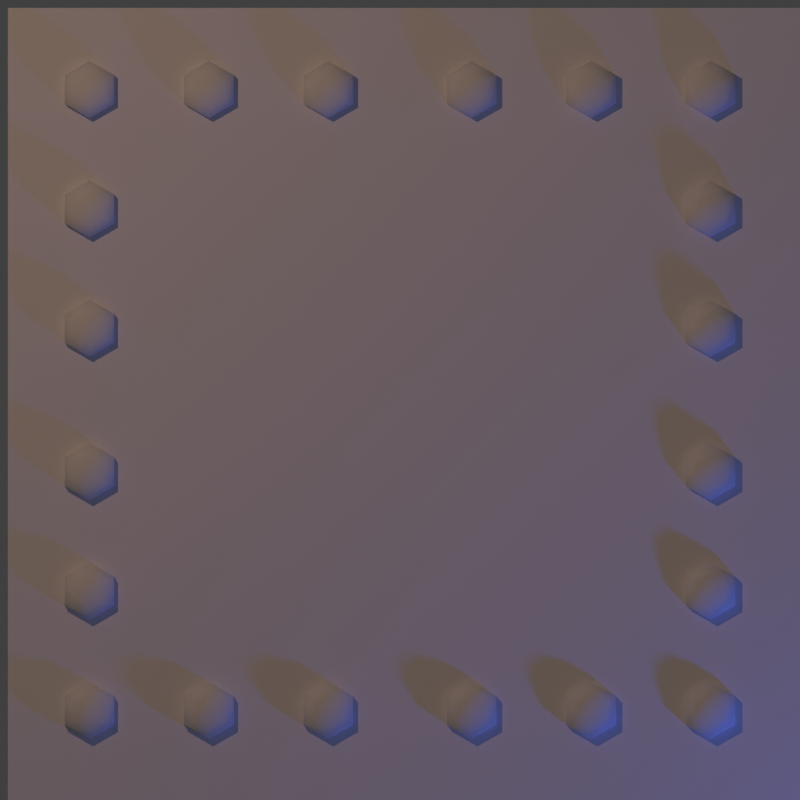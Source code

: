 # Source: metal-slab-02.blend  (saved by Blender 2.73.0; exported with 4.5.12 LTS)
import bpy
from mathutils import Matrix  # noqa: F401  (used for matrix-valued properties, if any)

bpy.ops.wm.read_factory_settings(use_empty=True)
scene = bpy.context.scene
scene.name = 'Scene'

# ---- collections
col_collection_1 = bpy.data.collections.new('Collection 1'); scene.collection.children.link(col_collection_1)

# ---- materials (node trees are filled in below, after node groups)
mat_default = bpy.data.materials.new('Default')
mat_default.alpha_threshold = 0.0
mat_default.use_transparent_shadow = False
mat_default.roughness = 0.5
mat_default.specular_intensity = 1.0
mat_default.line_color = (0.0, 0.0, 0.0, 1.0)
mat_yellowblackstripes = bpy.data.materials.new('YellowBlackStripes')
mat_yellowblackstripes.alpha_threshold = 0.0
mat_yellowblackstripes.use_transparent_shadow = False
mat_yellowblackstripes.roughness = 0.5

# ---- material node trees

# ---- world
world_world = bpy.data.worlds.new('World'); scene.world = world_world
world_world.color = (0.05088, 0.05088, 0.05088)
world_world.use_sun_shadow = False
world_world.sun_shadow_jitter_overblur = 0.0
world_world.cycles.sampling_method = 'MANUAL'
world_world.cycles.sample_map_resolution = 256

# ---- cameras
cam_camera = bpy.data.cameras.new('Camera')
cam_camera.type = 'ORTHO'
cam_camera.clip_end = 100.0
cam_camera.lens = 70.0
cam_camera.sensor_width = 32.0
cam_camera.sensor_height = 18.0
cam_camera.ortho_scale = 1.675
cam_camera.dof.focus_distance = 0.0
cam_camera.dof.aperture_fstop = 128.0

# ---- lights
light_lamp_001 = bpy.data.lights.new('Lamp.001', 'POINT')
light_lamp_001.color = (0.05581, 0.1399, 1.0)
light_lamp_001.transmission_factor = 0.0
light_lamp_001.cutoff_distance = 30.0
light_lamp_001.energy = 70.0
light_lamp_001.shadow_buffer_clip_start = 1.001
light_lamp_001.shadow_soft_size = 0.1
light_lamp_001.shadow_maximum_resolution = 0.006
light_lamp_001.use_absolute_resolution = True
light_lamp_001.cycles.use_multiple_importance_sampling = False
light_lamp = bpy.data.lights.new('Lamp', 'POINT')
light_lamp.color = (0.8389, 0.5141, 0.3541)
light_lamp.transmission_factor = 0.0
light_lamp.cutoff_distance = 30.0
light_lamp.energy = 150.0
light_lamp.shadow_buffer_clip_start = 1.001
light_lamp.shadow_soft_size = 0.1
light_lamp.shadow_maximum_resolution = 0.006
light_lamp.use_absolute_resolution = True
light_lamp.cycles.use_multiple_importance_sampling = False

# ---- meshes
me_cylinder = bpy.data.meshes.new('Cylinder')
me_cylinder.from_pydata([(-3.725e-10, 0.06, -0.0125), (-3.725e-10, 0.06, 0.0125), (0.05196, 0.03, -0.0125), (0.05196, 0.03, 0.0125), (0.05196, -0.03, -0.0125), (0.05196, -0.03, 0.0125), (-5.618e-09, -0.06, -0.0125), (-5.618e-09, -0.06, 0.0125), (-0.05196, -0.03, -0.0125), (-0.05196, -0.03, 0.0125), (-0.05196, 0.03, -0.0125), (-0.05196, 0.03, 0.0125), (-9.339e-10, 0.03171, 0.03214), (0.02746, 0.01585, 0.03214), (0.02746, -0.01585, 0.03214), (-3.706e-09, -0.03171, 0.03214), (-0.02746, -0.01585, 0.03214), (-0.02746, 0.01585, 0.03214), (0.25, 0.06, -0.0125), (0.25, 0.06, 0.0125), (0.302, 0.03, -0.0125), (0.302, 0.03, 0.0125), (0.302, -0.03, -0.0125), (0.302, -0.03, 0.0125), (0.25, -0.06, -0.0125), (0.25, -0.06, 0.0125), (0.198, -0.03, -0.0125), (0.198, -0.03, 0.0125), (0.198, 0.03, -0.0125), (0.198, 0.03, 0.0125), (0.25, 0.03171, 0.03214), (0.2775, 0.01585, 0.03214), (0.2775, -0.01585, 0.03214), (0.25, -0.03171, 0.03214), (0.2225, -0.01585, 0.03214), (0.2225, 0.01585, 0.03214), (0.5, 0.06, -0.0125), (0.5, 0.06, 0.0125), (0.552, 0.03, -0.0125), (0.552, 0.03, 0.0125), (0.552, -0.03, -0.0125), (0.552, -0.03, 0.0125), (0.5, -0.06, -0.0125), (0.5, -0.06, 0.0125), (0.448, -0.03, -0.0125), (0.448, -0.03, 0.0125), (0.448, 0.03, -0.0125), (0.448, 0.03, 0.0125), (0.5, 0.03171, 0.03214), (0.5275, 0.01585, 0.03214), (0.5275, -0.01585, 0.03214), (0.5, -0.03171, 0.03214), (0.4725, -0.01585, 0.03214), (0.4725, 0.01585, 0.03214), (-3.725e-10, -0.19, -0.0125), (-3.725e-10, -0.19, 0.0125), (0.05196, -0.22, -0.0125), (0.05196, -0.22, 0.0125), (0.05196, -0.28, -0.0125), (0.05196, -0.28, 0.0125), (-5.618e-09, -0.31, -0.0125), (-5.618e-09, -0.31, 0.0125), (-0.05196, -0.28, -0.0125), (-0.05196, -0.28, 0.0125), (-0.05196, -0.22, -0.0125), (-0.05196, -0.22, 0.0125), (-9.339e-10, -0.2183, 0.03214), (0.02746, -0.2341, 0.03214), (0.02746, -0.2659, 0.03214), (-3.706e-09, -0.2817, 0.03214), (-0.02746, -0.2659, 0.03214), (-0.02746, -0.2341, 0.03214), (-3.725e-10, -0.44, -0.0125), (-3.725e-10, -0.44, 0.0125), (0.05196, -0.47, -0.0125), (0.05196, -0.47, 0.0125), (0.05196, -0.53, -0.0125), (0.05196, -0.53, 0.0125), (-5.618e-09, -0.56, -0.0125), (-5.618e-09, -0.56, 0.0125), (-0.05196, -0.53, -0.0125), (-0.05196, -0.53, 0.0125), (-0.05196, -0.47, -0.0125), (-0.05196, -0.47, 0.0125), (-9.339e-10, -0.4683, 0.03214), (0.02746, -0.4841, 0.03214), (0.02746, -0.5159, 0.03214), (-3.706e-09, -0.5317, 0.03214), (-0.02746, -0.5159, 0.03214), (-0.02746, -0.4841, 0.03214), (0.8, 0.06, -0.0125), (0.8, 0.06, 0.0125), (0.852, 0.03, -0.0125), (0.852, 0.03, 0.0125), (0.852, -0.03, -0.0125), (0.852, -0.03, 0.0125), (0.8, -0.06, -0.0125), (0.8, -0.06, 0.0125), (0.748, -0.03, -0.0125), (0.748, -0.03, 0.0125), (0.748, 0.03, -0.0125), (0.748, 0.03, 0.0125), (0.8, 0.03171, 0.03214), (0.8275, 0.01585, 0.03214), (0.8275, -0.01585, 0.03214), (0.8, -0.03171, 0.03214), (0.7725, -0.01585, 0.03214), (0.7725, 0.01585, 0.03214), (1.05, 0.06, -0.0125), (1.05, 0.06, 0.0125), (1.102, 0.03, -0.0125), (1.102, 0.03, 0.0125), (1.102, -0.03, -0.0125), (1.102, -0.03, 0.0125), (1.05, -0.06, -0.0125), (1.05, -0.06, 0.0125), (0.998, -0.03, -0.0125), (0.998, -0.03, 0.0125), (0.998, 0.03, -0.0125), (0.998, 0.03, 0.0125), (1.05, 0.03171, 0.03214), (1.077, 0.01585, 0.03214), (1.077, -0.01585, 0.03214), (1.05, -0.03171, 0.03214), (1.023, -0.01585, 0.03214), (1.023, 0.01585, 0.03214), (1.3, 0.06, -0.0125), (1.3, 0.06, 0.0125), (1.352, 0.03, -0.0125), (1.352, 0.03, 0.0125), (1.352, -0.03, -0.0125), (1.352, -0.03, 0.0125), (1.3, -0.06, -0.0125), (1.3, -0.06, 0.0125), (1.248, -0.03, -0.0125), (1.248, -0.03, 0.0125), (1.248, 0.03, -0.0125), (1.248, 0.03, 0.0125), (1.3, 0.03171, 0.03214), (1.327, 0.01585, 0.03214), (1.327, -0.01585, 0.03214), (1.3, -0.03171, 0.03214), (1.273, -0.01585, 0.03214), (1.273, 0.01585, 0.03214), (1.3, -0.19, -0.0125), (1.3, -0.19, 0.0125), (1.352, -0.22, -0.0125), (1.352, -0.22, 0.0125), (1.352, -0.28, -0.0125), (1.352, -0.28, 0.0125), (1.3, -0.31, -0.0125), (1.3, -0.31, 0.0125), (1.248, -0.28, -0.0125), (1.248, -0.28, 0.0125), (1.248, -0.22, -0.0125), (1.248, -0.22, 0.0125), (1.3, -0.2183, 0.03214), (1.327, -0.2341, 0.03214), (1.327, -0.2659, 0.03214), (1.3, -0.2817, 0.03214), (1.273, -0.2659, 0.03214), (1.273, -0.2341, 0.03214), (1.3, -0.44, -0.0125), (1.3, -0.44, 0.0125), (1.352, -0.47, -0.0125), (1.352, -0.47, 0.0125), (1.352, -0.53, -0.0125), (1.352, -0.53, 0.0125), (1.3, -0.56, -0.0125), (1.3, -0.56, 0.0125), (1.248, -0.53, -0.0125), (1.248, -0.53, 0.0125), (1.248, -0.47, -0.0125), (1.248, -0.47, 0.0125), (1.3, -0.4683, 0.03214), (1.327, -0.4841, 0.03214), (1.327, -0.5159, 0.03214), (1.3, -0.5317, 0.03214), (1.273, -0.5159, 0.03214), (1.273, -0.4841, 0.03214), (-3.725e-10, -0.74, -0.0125), (-3.725e-10, -0.74, 0.0125), (0.05196, -0.77, -0.0125), (0.05196, -0.77, 0.0125), (0.05196, -0.83, -0.0125), (0.05196, -0.83, 0.0125), (-5.618e-09, -0.86, -0.0125), (-5.618e-09, -0.86, 0.0125), (-0.05196, -0.83, -0.0125), (-0.05196, -0.83, 0.0125), (-0.05196, -0.77, -0.0125), (-0.05196, -0.77, 0.0125), (-9.339e-10, -0.7683, 0.03214), (0.02746, -0.7841, 0.03214), (0.02746, -0.8159, 0.03214), (-3.706e-09, -0.8317, 0.03214), (-0.02746, -0.8159, 0.03214), (-0.02746, -0.7841, 0.03214), (-3.725e-10, -0.99, -0.0125), (-3.725e-10, -0.99, 0.0125), (0.05196, -1.02, -0.0125), (0.05196, -1.02, 0.0125), (0.05196, -1.08, -0.0125), (0.05196, -1.08, 0.0125), (-5.618e-09, -1.11, -0.0125), (-5.618e-09, -1.11, 0.0125), (-0.05196, -1.08, -0.0125), (-0.05196, -1.08, 0.0125), (-0.05196, -1.02, -0.0125), (-0.05196, -1.02, 0.0125), (-9.339e-10, -1.018, 0.03214), (0.02746, -1.034, 0.03214), (0.02746, -1.066, 0.03214), (-3.706e-09, -1.082, 0.03214), (-0.02746, -1.066, 0.03214), (-0.02746, -1.034, 0.03214), (-3.725e-10, -1.24, -0.0125), (-3.725e-10, -1.24, 0.0125), (0.05196, -1.27, -0.0125), (0.05196, -1.27, 0.0125), (0.05196, -1.33, -0.0125), (0.05196, -1.33, 0.0125), (-5.618e-09, -1.36, -0.0125), (-5.618e-09, -1.36, 0.0125), (-0.05196, -1.33, -0.0125), (-0.05196, -1.33, 0.0125), (-0.05196, -1.27, -0.0125), (-0.05196, -1.27, 0.0125), (-9.339e-10, -1.268, 0.03214), (0.02746, -1.284, 0.03214), (0.02746, -1.316, 0.03214), (-3.706e-09, -1.332, 0.03214), (-0.02746, -1.316, 0.03214), (-0.02746, -1.284, 0.03214), (0.25, -1.24, -0.0125), (0.25, -1.24, 0.0125), (0.302, -1.27, -0.0125), (0.302, -1.27, 0.0125), (0.302, -1.33, -0.0125), (0.302, -1.33, 0.0125), (0.25, -1.36, -0.0125), (0.25, -1.36, 0.0125), (0.198, -1.33, -0.0125), (0.198, -1.33, 0.0125), (0.198, -1.27, -0.0125), (0.198, -1.27, 0.0125), (0.25, -1.268, 0.03214), (0.2775, -1.284, 0.03214), (0.2775, -1.316, 0.03214), (0.25, -1.332, 0.03214), (0.2225, -1.316, 0.03214), (0.2225, -1.284, 0.03214), (0.5, -1.24, -0.0125), (0.5, -1.24, 0.0125), (0.552, -1.27, -0.0125), (0.552, -1.27, 0.0125), (0.552, -1.33, -0.0125), (0.552, -1.33, 0.0125), (0.5, -1.36, -0.0125), (0.5, -1.36, 0.0125), (0.448, -1.33, -0.0125), (0.448, -1.33, 0.0125), (0.448, -1.27, -0.0125), (0.448, -1.27, 0.0125), (0.5, -1.268, 0.03214), (0.5275, -1.284, 0.03214), (0.5275, -1.316, 0.03214), (0.5, -1.332, 0.03214), (0.4725, -1.316, 0.03214), (0.4725, -1.284, 0.03214), (1.3, -0.74, -0.0125), (1.3, -0.74, 0.0125), (1.352, -0.77, -0.0125), (1.352, -0.77, 0.0125), (1.352, -0.83, -0.0125), (1.352, -0.83, 0.0125), (1.3, -0.86, -0.0125), (1.3, -0.86, 0.0125), (1.248, -0.83, -0.0125), (1.248, -0.83, 0.0125), (1.248, -0.77, -0.0125), (1.248, -0.77, 0.0125), (1.3, -0.7683, 0.03214), (1.327, -0.7841, 0.03214), (1.327, -0.8159, 0.03214), (1.3, -0.8317, 0.03214), (1.273, -0.8159, 0.03214), (1.273, -0.7841, 0.03214), (1.3, -0.99, -0.0125), (1.3, -0.99, 0.0125), (1.352, -1.02, -0.0125), (1.352, -1.02, 0.0125), (1.352, -1.08, -0.0125), (1.352, -1.08, 0.0125), (1.3, -1.11, -0.0125), (1.3, -1.11, 0.0125), (1.248, -1.08, -0.0125), (1.248, -1.08, 0.0125), (1.248, -1.02, -0.0125), (1.248, -1.02, 0.0125), (1.3, -1.018, 0.03214), (1.327, -1.034, 0.03214), (1.327, -1.066, 0.03214), (1.3, -1.082, 0.03214), (1.273, -1.066, 0.03214), (1.273, -1.034, 0.03214), (0.8, -1.24, -0.0125), (0.8, -1.24, 0.0125), (0.852, -1.27, -0.0125), (0.852, -1.27, 0.0125), (0.852, -1.33, -0.0125), (0.852, -1.33, 0.0125), (0.8, -1.36, -0.0125), (0.8, -1.36, 0.0125), (0.748, -1.33, -0.0125), (0.748, -1.33, 0.0125), (0.748, -1.27, -0.0125), (0.748, -1.27, 0.0125), (0.8, -1.268, 0.03214), (0.8275, -1.284, 0.03214), (0.8275, -1.316, 0.03214), (0.8, -1.332, 0.03214), (0.7725, -1.316, 0.03214), (0.7725, -1.284, 0.03214), (1.05, -1.24, -0.0125), (1.05, -1.24, 0.0125), (1.102, -1.27, -0.0125), (1.102, -1.27, 0.0125), (1.102, -1.33, -0.0125), (1.102, -1.33, 0.0125), (1.05, -1.36, -0.0125), (1.05, -1.36, 0.0125), (0.998, -1.33, -0.0125), (0.998, -1.33, 0.0125), (0.998, -1.27, -0.0125), (0.998, -1.27, 0.0125), (1.05, -1.268, 0.03214), (1.077, -1.284, 0.03214), (1.077, -1.316, 0.03214), (1.05, -1.332, 0.03214), (1.023, -1.316, 0.03214), (1.023, -1.284, 0.03214), (1.3, -1.24, -0.0125), (1.3, -1.24, 0.0125), (1.352, -1.27, -0.0125), (1.352, -1.27, 0.0125), (1.352, -1.33, -0.0125), (1.352, -1.33, 0.0125), (1.3, -1.36, -0.0125), (1.3, -1.36, 0.0125), (1.248, -1.33, -0.0125), (1.248, -1.33, 0.0125), (1.248, -1.27, -0.0125), (1.248, -1.27, 0.0125), (1.3, -1.268, 0.03214), (1.327, -1.284, 0.03214), (1.327, -1.316, 0.03214), (1.3, -1.332, 0.03214), (1.273, -1.316, 0.03214), (1.273, -1.284, 0.03214)], [], [(0, 1, 3, 2), (2, 3, 5, 4), (4, 5, 7, 6), (6, 7, 9, 8), (1, 11, 17, 12), (10, 11, 1, 0), (8, 9, 11, 10), (13, 12, 17, 16, 15, 14), (11, 9, 16, 17), (9, 7, 15, 16), (7, 5, 14, 15), (5, 3, 13, 14), (3, 1, 12, 13), (18, 19, 21, 20), (20, 21, 23, 22), (22, 23, 25, 24), (24, 25, 27, 26), (19, 29, 35, 30), (28, 29, 19, 18), (26, 27, 29, 28), (31, 30, 35, 34, 33, 32), (29, 27, 34, 35), (27, 25, 33, 34), (25, 23, 32, 33), (23, 21, 31, 32), (21, 19, 30, 31), (36, 37, 39, 38), (38, 39, 41, 40), (40, 41, 43, 42), (42, 43, 45, 44), (37, 47, 53, 48), (46, 47, 37, 36), (44, 45, 47, 46), (49, 48, 53, 52, 51, 50), (47, 45, 52, 53), (45, 43, 51, 52), (43, 41, 50, 51), (41, 39, 49, 50), (39, 37, 48, 49), (54, 55, 57, 56), (56, 57, 59, 58), (58, 59, 61, 60), (60, 61, 63, 62), (55, 65, 71, 66), (64, 65, 55, 54), (62, 63, 65, 64), (67, 66, 71, 70, 69, 68), (65, 63, 70, 71), (63, 61, 69, 70), (61, 59, 68, 69), (59, 57, 67, 68), (57, 55, 66, 67), (72, 73, 75, 74), (74, 75, 77, 76), (76, 77, 79, 78), (78, 79, 81, 80), (73, 83, 89, 84), (82, 83, 73, 72), (80, 81, 83, 82), (85, 84, 89, 88, 87, 86), (83, 81, 88, 89), (81, 79, 87, 88), (79, 77, 86, 87), (77, 75, 85, 86), (75, 73, 84, 85), (90, 91, 93, 92), (92, 93, 95, 94), (94, 95, 97, 96), (96, 97, 99, 98), (91, 101, 107, 102), (100, 101, 91, 90), (98, 99, 101, 100), (103, 102, 107, 106, 105, 104), (101, 99, 106, 107), (99, 97, 105, 106), (97, 95, 104, 105), (95, 93, 103, 104), (93, 91, 102, 103), (108, 109, 111, 110), (110, 111, 113, 112), (112, 113, 115, 114), (114, 115, 117, 116), (109, 119, 125, 120), (118, 119, 109, 108), (116, 117, 119, 118), (121, 120, 125, 124, 123, 122), (119, 117, 124, 125), (117, 115, 123, 124), (115, 113, 122, 123), (113, 111, 121, 122), (111, 109, 120, 121), (126, 127, 129, 128), (128, 129, 131, 130), (130, 131, 133, 132), (132, 133, 135, 134), (127, 137, 143, 138), (136, 137, 127, 126), (134, 135, 137, 136), (139, 138, 143, 142, 141, 140), (137, 135, 142, 143), (135, 133, 141, 142), (133, 131, 140, 141), (131, 129, 139, 140), (129, 127, 138, 139), (144, 145, 147, 146), (146, 147, 149, 148), (148, 149, 151, 150), (150, 151, 153, 152), (145, 155, 161, 156), (154, 155, 145, 144), (152, 153, 155, 154), (157, 156, 161, 160, 159, 158), (155, 153, 160, 161), (153, 151, 159, 160), (151, 149, 158, 159), (149, 147, 157, 158), (147, 145, 156, 157), (162, 163, 165, 164), (164, 165, 167, 166), (166, 167, 169, 168), (168, 169, 171, 170), (163, 173, 179, 174), (172, 173, 163, 162), (170, 171, 173, 172), (175, 174, 179, 178, 177, 176), (173, 171, 178, 179), (171, 169, 177, 178), (169, 167, 176, 177), (167, 165, 175, 176), (165, 163, 174, 175), (180, 181, 183, 182), (182, 183, 185, 184), (184, 185, 187, 186), (186, 187, 189, 188), (181, 191, 197, 192), (190, 191, 181, 180), (188, 189, 191, 190), (193, 192, 197, 196, 195, 194), (191, 189, 196, 197), (189, 187, 195, 196), (187, 185, 194, 195), (185, 183, 193, 194), (183, 181, 192, 193), (198, 199, 201, 200), (200, 201, 203, 202), (202, 203, 205, 204), (204, 205, 207, 206), (199, 209, 215, 210), (208, 209, 199, 198), (206, 207, 209, 208), (211, 210, 215, 214, 213, 212), (209, 207, 214, 215), (207, 205, 213, 214), (205, 203, 212, 213), (203, 201, 211, 212), (201, 199, 210, 211), (216, 217, 219, 218), (218, 219, 221, 220), (220, 221, 223, 222), (222, 223, 225, 224), (217, 227, 233, 228), (226, 227, 217, 216), (224, 225, 227, 226), (229, 228, 233, 232, 231, 230), (227, 225, 232, 233), (225, 223, 231, 232), (223, 221, 230, 231), (221, 219, 229, 230), (219, 217, 228, 229), (234, 235, 237, 236), (236, 237, 239, 238), (238, 239, 241, 240), (240, 241, 243, 242), (235, 245, 251, 246), (244, 245, 235, 234), (242, 243, 245, 244), (247, 246, 251, 250, 249, 248), (245, 243, 250, 251), (243, 241, 249, 250), (241, 239, 248, 249), (239, 237, 247, 248), (237, 235, 246, 247), (252, 253, 255, 254), (254, 255, 257, 256), (256, 257, 259, 258), (258, 259, 261, 260), (253, 263, 269, 264), (262, 263, 253, 252), (260, 261, 263, 262), (265, 264, 269, 268, 267, 266), (263, 261, 268, 269), (261, 259, 267, 268), (259, 257, 266, 267), (257, 255, 265, 266), (255, 253, 264, 265), (270, 271, 273, 272), (272, 273, 275, 274), (274, 275, 277, 276), (276, 277, 279, 278), (271, 281, 287, 282), (280, 281, 271, 270), (278, 279, 281, 280), (283, 282, 287, 286, 285, 284), (281, 279, 286, 287), (279, 277, 285, 286), (277, 275, 284, 285), (275, 273, 283, 284), (273, 271, 282, 283), (288, 289, 291, 290), (290, 291, 293, 292), (292, 293, 295, 294), (294, 295, 297, 296), (289, 299, 305, 300), (298, 299, 289, 288), (296, 297, 299, 298), (301, 300, 305, 304, 303, 302), (299, 297, 304, 305), (297, 295, 303, 304), (295, 293, 302, 303), (293, 291, 301, 302), (291, 289, 300, 301), (306, 307, 309, 308), (308, 309, 311, 310), (310, 311, 313, 312), (312, 313, 315, 314), (307, 317, 323, 318), (316, 317, 307, 306), (314, 315, 317, 316), (319, 318, 323, 322, 321, 320), (317, 315, 322, 323), (315, 313, 321, 322), (313, 311, 320, 321), (311, 309, 319, 320), (309, 307, 318, 319), (324, 325, 327, 326), (326, 327, 329, 328), (328, 329, 331, 330), (330, 331, 333, 332), (325, 335, 341, 336), (334, 335, 325, 324), (332, 333, 335, 334), (337, 336, 341, 340, 339, 338), (335, 333, 340, 341), (333, 331, 339, 340), (331, 329, 338, 339), (329, 327, 337, 338), (327, 325, 336, 337), (342, 343, 345, 344), (344, 345, 347, 346), (346, 347, 349, 348), (348, 349, 351, 350), (343, 353, 359, 354), (352, 353, 343, 342), (350, 351, 353, 352), (355, 354, 359, 358, 357, 356), (353, 351, 358, 359), (351, 349, 357, 358), (349, 347, 356, 357), (347, 345, 355, 356), (345, 343, 354, 355)])
me_cylinder.polygons.foreach_set('use_smooth', [True] * 260)
me_cylinder.materials.append(mat_default)
me_cylinder.use_remesh_preserve_volume = False
me_cylinder.use_remesh_preserve_attributes = False
me_cylinder.use_mirror_vertex_groups = False
me_cylinder.update()
me_plane = bpy.data.meshes.new('Plane')
me_plane.from_pydata([(-0.411, 0.411, -0.08832), (-0.411, -1.233, -0.08832), (1.233, -1.233, -0.08832), (1.233, 0.411, -0.08832), (-0.411, 0.411, 0.3117), (-0.411, -1.233, 0.3117), (1.233, -1.233, 0.3117), (1.233, 0.411, 0.3117), (0.137, -1.233, -0.08832), (0.6849, -1.233, -0.08832), (0.6849, 0.411, -0.08832), (0.137, 0.411, -0.08832), (0.137, -1.233, 0.3117), (0.6849, -1.233, 0.3117), (0.6849, 0.411, 0.3117), (0.137, 0.411, 0.3117), (-0.411, -0.137, -0.08832), (-0.411, -0.6849, -0.08832), (1.233, -0.6849, -0.08832), (1.233, -0.137, -0.08832), (-0.411, -0.137, 0.3117), (-0.411, -0.6849, 0.3117), (1.233, -0.6849, 0.3117), (1.233, -0.137, 0.3117), (0.137, -0.6849, 0.3117), (0.137, -0.137, 0.3117), (0.6849, -0.6849, 0.3117), (0.6849, -0.137, 0.3117)], [], [(11, 0, 4, 15), (27, 23, 7, 14), (19, 3, 7, 23), (9, 2, 6, 13), (17, 1, 5, 21), (1, 8, 12, 5), (8, 9, 13, 12), (20, 25, 15, 4), (25, 27, 14, 15), (3, 10, 14, 7), (10, 11, 15, 14), (12, 13, 26, 24), (24, 26, 27, 25), (5, 12, 24, 21), (21, 24, 25, 20), (0, 16, 20, 4), (16, 17, 21, 20), (2, 18, 22, 6), (18, 19, 23, 22), (13, 6, 22, 26), (26, 22, 23, 27)])
me_plane.materials.append(mat_default)
me_plane.materials.append(mat_yellowblackstripes)
me_plane.use_remesh_preserve_volume = False
me_plane.use_remesh_preserve_attributes = False
me_plane.use_mirror_vertex_groups = False
me_plane.update()

# ---- objects
ob_cylinder = bpy.data.objects.new('Cylinder', me_cylinder)
ob_plane = bpy.data.objects.new('Plane', me_plane)
ob_lamp_001 = bpy.data.objects.new('Lamp.001', light_lamp_001)
ob_cameratarget = bpy.data.objects.new('CameraTarget', None)
ob_camera = bpy.data.objects.new('Camera', cam_camera)
ob_lamp = bpy.data.objects.new('Lamp', light_lamp)

# ---- transforms, parenting, visibility, modifiers, constraints
ob_cylinder.location = (-0.65, 0.65, 0.2203)
ob_cylinder.lineart.crease_threshold = 0.0
ob_plane.location = (-0.41, 0.41, -0.1)
ob_plane.lineart.crease_threshold = 0.0
_m = ob_plane.modifiers.new('Bevel', 'BEVEL')
_m.segments = 3
_m.limit_method = 'WEIGHT'
_m.offset_type = 'DEPTH'
_m.spread = 0.0
_m = ob_plane.modifiers.new('Array', 'ARRAY')
_m.constant_offset_displace = (0.0, 0.0, 0.0)
_m = ob_plane.modifiers.new('Array.001', 'ARRAY')
_m.constant_offset_displace = (0.0, 0.0, 0.0)
_m.relative_offset_displace = (0.0, -1.0, 0.0)
ob_lamp_001.location = (2.076, -1.995, 0.9039)
ob_lamp_001.rotation_euler = (0.6503, 0.05522, 1.866)
ob_lamp_001.lock_rotations_4d = False
ob_lamp_001.empty_display_type = 'ARROWS'
ob_lamp_001.color = (0.0, 0.0, 0.0, 0.0)
ob_lamp_001.lineart.crease_threshold = 0.0
ob_cameratarget.location = (0.0, 0.0, 0.0)
ob_cameratarget.empty_image_offset = (0.0, 0.0)
ob_cameratarget.lineart.crease_threshold = 0.0
ob_camera.location = (0.0, 0.0, 4.0)
ob_camera.lock_rotations_4d = False
ob_camera.empty_display_type = 'ARROWS'
ob_camera.color = (0.0, 0.0, 0.0, 0.0)
ob_camera.display_type = 'WIRE'
ob_camera.lineart.crease_threshold = 0.0
_c = ob_camera.constraints.new('TRACK_TO'); _c.name = 'Track To'
_c.target = ob_cameratarget
ob_lamp.location = (-1.924, 2.005, 3.904)
ob_lamp.rotation_euler = (0.6503, 0.05522, 1.866)
ob_lamp.lock_rotations_4d = False
ob_lamp.empty_display_type = 'ARROWS'
ob_lamp.color = (0.0, 0.0, 0.0, 0.0)
ob_lamp.lineart.crease_threshold = 0.0

# ---- collection membership
col_collection_1.objects.link(ob_cylinder)
col_collection_1.objects.link(ob_plane)
col_collection_1.objects.link(ob_lamp_001)
col_collection_1.objects.link(ob_cameratarget)
col_collection_1.objects.link(ob_camera)
col_collection_1.objects.link(ob_lamp)

# ---- scene / render settings (as saved in the file)
scene.camera = ob_camera
scene.frame_start = 1; scene.frame_end = 50; scene.frame_set(1)
scene.render.engine = 'BLENDER_EEVEE_NEXT'
scene.render.image_settings.compression = 90
scene.render.resolution_x = 64
scene.render.resolution_y = 64
scene.render.use_freestyle = True
scene.cycles.use_denoising = False
scene.cycles.samples = 10
scene.cycles.sampling_pattern = 'TABULATED_SOBOL'
scene.cycles.light_sampling_threshold = 0.0
scene.cycles.use_adaptive_sampling = False
scene.cycles.use_light_tree = False
scene.cycles.blur_glossy = 0.0
scene.cycles.pixel_filter_type = 'GAUSSIAN'
scene.cycles.sample_clamp_indirect = 0.0
scene.view_settings.view_transform = 'Standard'
bpy.context.view_layer.update()
